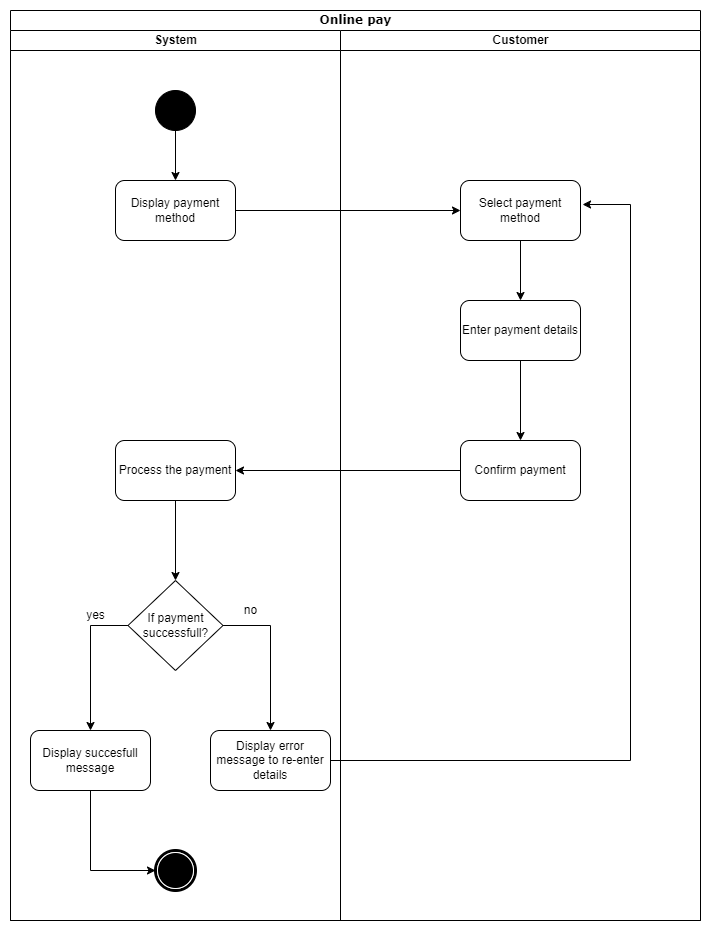

The diagram above was exported from draw.io. Its source (the exported page's mxGraphModel, read from the mxfile embedded in the PNG):
<mxGraphModel dx="1658" dy="1920" grid="1" gridSize="10" guides="1" tooltips="1" connect="1" arrows="1" fold="1" page="1" pageScale="1" pageWidth="850" pageHeight="1100" math="0" shadow="0">
  <root>
    <mxCell id="0" />
    <mxCell id="1" parent="0" />
    <mxCell id="A6AbBLYCmZNNzjFRKvsG-1" value="Online pay" style="swimlane;html=1;childLayout=stackLayout;startSize=20;rounded=0;shadow=0;comic=0;labelBackgroundColor=none;strokeWidth=1;fontFamily=Verdana;fontSize=12;align=center;" parent="1" vertex="1">
      <mxGeometry x="50" y="-1020" width="690" height="910" as="geometry" />
    </mxCell>
    <mxCell id="A6AbBLYCmZNNzjFRKvsG-33" style="edgeStyle=orthogonalEdgeStyle;rounded=0;orthogonalLoop=1;jettySize=auto;html=1;exitX=0;exitY=0.5;exitDx=0;exitDy=0;" parent="A6AbBLYCmZNNzjFRKvsG-1" source="A6AbBLYCmZNNzjFRKvsG-34" target="A6AbBLYCmZNNzjFRKvsG-4" edge="1">
      <mxGeometry relative="1" as="geometry">
        <mxPoint x="450" y="470" as="sourcePoint" />
      </mxGeometry>
    </mxCell>
    <mxCell id="A6AbBLYCmZNNzjFRKvsG-2" value="System" style="swimlane;html=1;startSize=20;" parent="A6AbBLYCmZNNzjFRKvsG-1" vertex="1">
      <mxGeometry y="20" width="330" height="890" as="geometry" />
    </mxCell>
    <mxCell id="A6AbBLYCmZNNzjFRKvsG-3" value="Display payment method" style="rounded=1;whiteSpace=wrap;html=1;" parent="A6AbBLYCmZNNzjFRKvsG-2" vertex="1">
      <mxGeometry x="105" y="150" width="120" height="60" as="geometry" />
    </mxCell>
    <mxCell id="A6AbBLYCmZNNzjFRKvsG-43" style="edgeStyle=orthogonalEdgeStyle;rounded=0;orthogonalLoop=1;jettySize=auto;html=1;" parent="A6AbBLYCmZNNzjFRKvsG-2" source="A6AbBLYCmZNNzjFRKvsG-4" target="A6AbBLYCmZNNzjFRKvsG-37" edge="1">
      <mxGeometry relative="1" as="geometry" />
    </mxCell>
    <mxCell id="A6AbBLYCmZNNzjFRKvsG-4" value="Process the payment" style="rounded=1;whiteSpace=wrap;html=1;" parent="A6AbBLYCmZNNzjFRKvsG-2" vertex="1">
      <mxGeometry x="105" y="410" width="120" height="60" as="geometry" />
    </mxCell>
    <mxCell id="A6AbBLYCmZNNzjFRKvsG-7" value="" style="shape=mxgraph.bpmn.shape;html=1;verticalLabelPosition=bottom;labelBackgroundColor=#ffffff;verticalAlign=top;perimeter=ellipsePerimeter;outline=end;symbol=terminate;rounded=0;shadow=0;comic=0;strokeWidth=1;fontFamily=Verdana;fontSize=12;align=center;" parent="A6AbBLYCmZNNzjFRKvsG-2" vertex="1">
      <mxGeometry x="145" y="820" width="40" height="40" as="geometry" />
    </mxCell>
    <mxCell id="A6AbBLYCmZNNzjFRKvsG-42" style="edgeStyle=orthogonalEdgeStyle;rounded=0;orthogonalLoop=1;jettySize=auto;html=1;entryX=0;entryY=0.5;entryDx=0;entryDy=0;" parent="A6AbBLYCmZNNzjFRKvsG-2" source="A6AbBLYCmZNNzjFRKvsG-8" target="A6AbBLYCmZNNzjFRKvsG-7" edge="1">
      <mxGeometry relative="1" as="geometry">
        <Array as="points">
          <mxPoint x="80" y="840" />
        </Array>
      </mxGeometry>
    </mxCell>
    <mxCell id="A6AbBLYCmZNNzjFRKvsG-8" value="Display succesfull message" style="rounded=1;whiteSpace=wrap;html=1;" parent="A6AbBLYCmZNNzjFRKvsG-2" vertex="1">
      <mxGeometry x="20" y="700" width="120" height="60" as="geometry" />
    </mxCell>
    <mxCell id="A6AbBLYCmZNNzjFRKvsG-11" style="edgeStyle=orthogonalEdgeStyle;rounded=0;orthogonalLoop=1;jettySize=auto;html=1;exitX=0;exitY=0.5;exitDx=0;exitDy=0;" parent="A6AbBLYCmZNNzjFRKvsG-2" source="A6AbBLYCmZNNzjFRKvsG-37" target="A6AbBLYCmZNNzjFRKvsG-8" edge="1">
      <mxGeometry relative="1" as="geometry">
        <mxPoint x="165" y="620" as="sourcePoint" />
      </mxGeometry>
    </mxCell>
    <mxCell id="A6AbBLYCmZNNzjFRKvsG-28" style="edgeStyle=orthogonalEdgeStyle;rounded=0;orthogonalLoop=1;jettySize=auto;html=1;" parent="A6AbBLYCmZNNzjFRKvsG-2" source="A6AbBLYCmZNNzjFRKvsG-27" target="A6AbBLYCmZNNzjFRKvsG-3" edge="1">
      <mxGeometry relative="1" as="geometry" />
    </mxCell>
    <mxCell id="A6AbBLYCmZNNzjFRKvsG-27" value="" style="ellipse;whiteSpace=wrap;html=1;rounded=0;shadow=0;comic=0;labelBackgroundColor=none;strokeWidth=1;fillColor=#000000;fontFamily=Verdana;fontSize=12;align=center;" parent="A6AbBLYCmZNNzjFRKvsG-2" vertex="1">
      <mxGeometry x="145" y="60" width="40" height="40" as="geometry" />
    </mxCell>
    <mxCell id="A6AbBLYCmZNNzjFRKvsG-40" style="edgeStyle=orthogonalEdgeStyle;rounded=0;orthogonalLoop=1;jettySize=auto;html=1;entryX=0.5;entryY=0;entryDx=0;entryDy=0;" parent="A6AbBLYCmZNNzjFRKvsG-2" source="A6AbBLYCmZNNzjFRKvsG-37" target="A6AbBLYCmZNNzjFRKvsG-39" edge="1">
      <mxGeometry relative="1" as="geometry">
        <Array as="points">
          <mxPoint x="260" y="595" />
        </Array>
      </mxGeometry>
    </mxCell>
    <mxCell id="A6AbBLYCmZNNzjFRKvsG-37" value="If payment successfull?" style="rhombus;whiteSpace=wrap;html=1;" parent="A6AbBLYCmZNNzjFRKvsG-2" vertex="1">
      <mxGeometry x="117.5" y="550" width="95" height="90" as="geometry" />
    </mxCell>
    <mxCell id="A6AbBLYCmZNNzjFRKvsG-38" value="yes" style="text;html=1;align=center;verticalAlign=middle;resizable=0;points=[];autosize=1;strokeColor=none;fillColor=none;" parent="A6AbBLYCmZNNzjFRKvsG-2" vertex="1">
      <mxGeometry x="65" y="570" width="40" height="30" as="geometry" />
    </mxCell>
    <mxCell id="A6AbBLYCmZNNzjFRKvsG-39" value="Display error message to re-enter details" style="rounded=1;whiteSpace=wrap;html=1;" parent="A6AbBLYCmZNNzjFRKvsG-2" vertex="1">
      <mxGeometry x="200" y="700" width="120" height="60" as="geometry" />
    </mxCell>
    <mxCell id="A6AbBLYCmZNNzjFRKvsG-12" value="Customer" style="swimlane;html=1;startSize=20;" parent="A6AbBLYCmZNNzjFRKvsG-1" vertex="1">
      <mxGeometry x="330" y="20" width="360" height="890" as="geometry" />
    </mxCell>
    <mxCell id="A6AbBLYCmZNNzjFRKvsG-32" style="edgeStyle=orthogonalEdgeStyle;rounded=0;orthogonalLoop=1;jettySize=auto;html=1;" parent="A6AbBLYCmZNNzjFRKvsG-12" source="A6AbBLYCmZNNzjFRKvsG-30" target="A6AbBLYCmZNNzjFRKvsG-31" edge="1">
      <mxGeometry relative="1" as="geometry" />
    </mxCell>
    <mxCell id="A6AbBLYCmZNNzjFRKvsG-30" value="Select payment method" style="rounded=1;whiteSpace=wrap;html=1;" parent="A6AbBLYCmZNNzjFRKvsG-12" vertex="1">
      <mxGeometry x="120" y="150" width="120" height="60" as="geometry" />
    </mxCell>
    <mxCell id="A6AbBLYCmZNNzjFRKvsG-35" style="edgeStyle=orthogonalEdgeStyle;rounded=0;orthogonalLoop=1;jettySize=auto;html=1;" parent="A6AbBLYCmZNNzjFRKvsG-12" source="A6AbBLYCmZNNzjFRKvsG-31" target="A6AbBLYCmZNNzjFRKvsG-34" edge="1">
      <mxGeometry relative="1" as="geometry" />
    </mxCell>
    <mxCell id="A6AbBLYCmZNNzjFRKvsG-31" value="Enter payment details" style="rounded=1;whiteSpace=wrap;html=1;" parent="A6AbBLYCmZNNzjFRKvsG-12" vertex="1">
      <mxGeometry x="120" y="270" width="120" height="60" as="geometry" />
    </mxCell>
    <mxCell id="A6AbBLYCmZNNzjFRKvsG-34" value="Confirm payment" style="rounded=1;whiteSpace=wrap;html=1;" parent="A6AbBLYCmZNNzjFRKvsG-12" vertex="1">
      <mxGeometry x="120" y="410" width="120" height="60" as="geometry" />
    </mxCell>
    <mxCell id="A6AbBLYCmZNNzjFRKvsG-29" style="edgeStyle=orthogonalEdgeStyle;rounded=0;orthogonalLoop=1;jettySize=auto;html=1;" parent="A6AbBLYCmZNNzjFRKvsG-1" source="A6AbBLYCmZNNzjFRKvsG-3" target="A6AbBLYCmZNNzjFRKvsG-30" edge="1">
      <mxGeometry relative="1" as="geometry">
        <mxPoint x="440" y="200" as="targetPoint" />
      </mxGeometry>
    </mxCell>
    <mxCell id="A6AbBLYCmZNNzjFRKvsG-44" style="edgeStyle=orthogonalEdgeStyle;rounded=0;orthogonalLoop=1;jettySize=auto;html=1;entryX=1.017;entryY=0.4;entryDx=0;entryDy=0;entryPerimeter=0;" parent="A6AbBLYCmZNNzjFRKvsG-1" source="A6AbBLYCmZNNzjFRKvsG-39" target="A6AbBLYCmZNNzjFRKvsG-30" edge="1">
      <mxGeometry relative="1" as="geometry">
        <mxPoint x="630" y="270" as="targetPoint" />
        <Array as="points">
          <mxPoint x="620" y="750" />
          <mxPoint x="620" y="194" />
        </Array>
      </mxGeometry>
    </mxCell>
    <mxCell id="A6AbBLYCmZNNzjFRKvsG-41" value="no" style="text;html=1;align=center;verticalAlign=middle;resizable=0;points=[];autosize=1;strokeColor=none;fillColor=none;" parent="1" vertex="1">
      <mxGeometry x="270" y="-435" width="40" height="30" as="geometry" />
    </mxCell>
  </root>
</mxGraphModel>